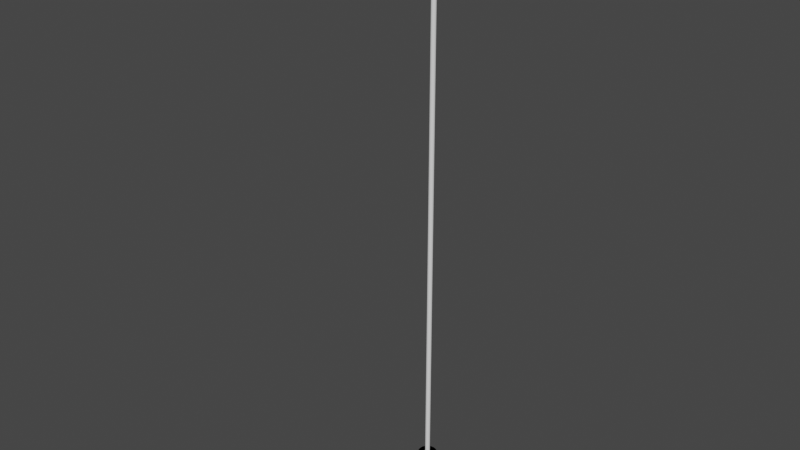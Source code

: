 # Source: pin.blend  (saved by Blender 2.82.7; exported with 4.5.12 LTS)
import bpy
from mathutils import Matrix  # noqa: F401  (used for matrix-valued properties, if any)

bpy.ops.wm.read_factory_settings(use_empty=True)
scene = bpy.context.scene
scene.name = 'Scene'

# ---- collections
col_collection = bpy.data.collections.new('Collection'); scene.collection.children.link(col_collection)

# ---- materials (node trees are filled in below, after node groups)
mat_pinmaterial = bpy.data.materials.new('PinMaterial')
mat_pinmaterial.use_transparent_shadow = False
mat_pinmaterial.diffuse_color = (0.8714, 0.8714, 0.8714, 1.0)
mat_flagmaterial = bpy.data.materials.new('FlagMaterial')
mat_flagmaterial.use_transparent_shadow = False
mat_flagmaterial.diffuse_color = (1.0, 0.0, 0.0, 1.0)
mat_flagmaterial.roughness = 0.95
mat_holematerial = bpy.data.materials.new('HoleMaterial')
mat_holematerial.use_transparent_shadow = False
mat_holematerial.use_raytrace_refraction = True
mat_holematerial.use_screen_refraction = True
mat_holematerial.thickness_mode = 'SLAB'
mat_holematerial.diffuse_color = (0.0, 0.0, 0.0, 1.0)
mat_holematerial.roughness = 1.0

# ---- material node trees
mat_pinmaterial.use_nodes = True; mat_pinmaterial.node_tree.nodes.clear()
_N = mat_pinmaterial.node_tree.nodes; _L = mat_pinmaterial.node_tree.links
n0 = _N.new('ShaderNodeOutputMaterial'); n0.name = 'Material Output'; n0.location = (300, 300)
n1 = _N.new('ShaderNodeBsdfPrincipled'); n1.name = 'Principled BSDF'; n1.location = (10, 300)
n1.distribution = 'GGX'
n1.subsurface_method = 'BURLEY'
n1.inputs[0].default_value = (0.8714, 0.8714, 0.8714, 1.0)
n1.inputs[3].default_value = 1.45
n1.inputs[27].default_value = (0.0, 0.0, 0.0, 1.0)
n1.inputs[28].default_value = 1.0
_L.new(n1.outputs[0], n0.inputs[0])
n0.is_active_output = True
mat_flagmaterial.use_nodes = True; mat_flagmaterial.node_tree.nodes.clear()
_N = mat_flagmaterial.node_tree.nodes; _L = mat_flagmaterial.node_tree.links
n0 = _N.new('ShaderNodeOutputMaterial'); n0.name = 'Material Output'; n0.location = (300, 300)
n1 = _N.new('ShaderNodeBsdfPrincipled'); n1.name = 'Principled BSDF'; n1.location = (10, 300)
n1.distribution = 'GGX'
n1.subsurface_method = 'BURLEY'
n1.inputs[0].default_value = (1.0, 0.0, 0.0, 1.0)
n1.inputs[2].default_value = 0.95
n1.inputs[3].default_value = 1.45
n1.inputs[27].default_value = (0.0, 0.0, 0.0, 1.0)
n1.inputs[28].default_value = 1.0
_L.new(n1.outputs[0], n0.inputs[0])
n0.is_active_output = True
mat_holematerial.use_nodes = True; mat_holematerial.node_tree.nodes.clear()
_N = mat_holematerial.node_tree.nodes; _L = mat_holematerial.node_tree.links
n0 = _N.new('ShaderNodeOutputMaterial'); n0.name = 'Material Output'; n0.location = (300, 300)
n1 = _N.new('ShaderNodeBsdfPrincipled'); n1.name = 'Principled BSDF'; n1.location = (10, 300)
n1.distribution = 'GGX'
n1.subsurface_method = 'BURLEY'
n1.inputs[0].default_value = (0.0, 0.0, 0.0, 1.0)
n1.inputs[2].default_value = 1.0
n1.inputs[3].default_value = 1.45
n1.inputs[13].default_value = 0.0
n1.inputs[27].default_value = (0.0, 0.0, 0.0, 1.0)
n1.inputs[28].default_value = 1.0
_L.new(n1.outputs[0], n0.inputs[0])
n0.is_active_output = True

# ---- world
world_world = bpy.data.worlds.new('World'); scene.world = world_world
world_world.use_nodes = True; world_world.node_tree.nodes.clear()
_N = world_world.node_tree.nodes; _L = world_world.node_tree.links
n0 = _N.new('ShaderNodeOutputWorld'); n0.name = 'World Output'; n0.location = (300, 300)
n1 = _N.new('ShaderNodeBackground'); n1.name = 'Background'; n1.location = (10, 300)
n1.inputs[0].default_value = (0.05088, 0.05088, 0.05088, 1.0)
_L.new(n1.outputs[0], n0.inputs[0])
n0.is_active_output = True
world_world.color = (0.05088, 0.05088, 0.05088)
world_world.use_sun_shadow = False
world_world.sun_shadow_jitter_overblur = 0.0

# ---- meshes
me_cylinder = bpy.data.meshes.new('Cylinder')
me_cylinder.from_pydata([(0.0, 1.0, -0.001628), (0.0, 1.0, 3.0), (0.1951, 0.9808, -0.001628), (0.1951, 0.9808, 3.0), (0.3827, 0.9239, -0.001628), (0.3827, 0.9239, 3.0), (0.5556, 0.8315, -0.001628), (0.5556, 0.8315, 3.0), (0.7071, 0.7071, -0.001628), (0.7071, 0.7071, 3.0), (0.8315, 0.5556, -0.001628), (0.8315, 0.5556, 3.0), (0.9239, 0.3827, -0.001628), (0.9239, 0.3827, 3.0), (0.9808, 0.1951, -0.001628), (0.9808, 0.1951, 3.0), (1.0, 7.55e-08, -0.001628), (1.0, 7.55e-08, 3.0), (0.9808, -0.1951, -0.001628), (0.9808, -0.1951, 3.0), (0.9239, -0.3827, -0.001628), (0.9239, -0.3827, 3.0), (0.8315, -0.5556, -0.001628), (0.8315, -0.5556, 3.0), (0.7071, -0.7071, -0.001628), (0.7071, -0.7071, 3.0), (0.5556, -0.8315, -0.001628), (0.5556, -0.8315, 3.0), (0.3827, -0.9239, -0.001628), (0.3827, -0.9239, 3.0), (0.1951, -0.9808, -0.001628), (0.1951, -0.9808, 3.0), (-3.258e-07, -1.0, -0.001628), (-3.258e-07, -1.0, 3.0), (-0.1951, -0.9808, -0.001628), (-0.1951, -0.9808, 3.0), (-0.3827, -0.9239, -0.001628), (-0.3827, -0.9239, 3.0), (-0.5556, -0.8315, -0.001628), (-0.5556, -0.8315, 3.0), (-0.7071, -0.7071, -0.001628), (-0.7071, -0.7071, 3.0), (-0.8315, -0.5556, -0.001628), (-0.8315, -0.5556, 3.0), (-0.9239, -0.3827, -0.001628), (-0.9239, -0.3827, 3.0), (-0.9808, -0.1951, -0.001628), (-0.9808, -0.1951, 3.0), (-1.0, 9.656e-07, -0.001628), (-1.0, 9.656e-07, 3.0), (-0.9808, 0.1951, -0.001628), (-0.9808, 0.1951, 3.0), (-0.9239, 0.3827, -0.001628), (-0.9239, 0.3827, 3.0), (-0.8315, 0.5556, -0.001628), (-0.8315, 0.5556, 3.0), (-0.7071, 0.7071, -0.001628), (-0.7071, 0.7071, 3.0), (-0.5556, 0.8315, -0.001628), (-0.5556, 0.8315, 3.0), (-0.3827, 0.9239, -0.001628), (-0.3827, 0.9239, 3.0), (-0.1951, 0.9808, -0.001628), (-0.1951, 0.9808, 3.0)], [], [(0, 1, 3, 2), (2, 3, 5, 4), (4, 5, 7, 6), (6, 7, 9, 8), (8, 9, 11, 10), (10, 11, 13, 12), (12, 13, 15, 14), (14, 15, 17, 16), (16, 17, 19, 18), (18, 19, 21, 20), (20, 21, 23, 22), (22, 23, 25, 24), (24, 25, 27, 26), (26, 27, 29, 28), (28, 29, 31, 30), (30, 31, 33, 32), (32, 33, 35, 34), (34, 35, 37, 36), (36, 37, 39, 38), (38, 39, 41, 40), (40, 41, 43, 42), (42, 43, 45, 44), (44, 45, 47, 46), (46, 47, 49, 48), (48, 49, 51, 50), (50, 51, 53, 52), (52, 53, 55, 54), (54, 55, 57, 56), (56, 57, 59, 58), (58, 59, 61, 60), (3, 1, 63, 61, 59, 57, 55, 53, 51, 49, 47, 45, 43, 41, 39, 37, 35, 33, 31, 29, 27, 25, 23, 21, 19, 17, 15, 13, 11, 9, 7, 5), (60, 61, 63, 62), (62, 63, 1, 0), (0, 2, 4, 6, 8, 10, 12, 14, 16, 18, 20, 22, 24, 26, 28, 30, 32, 34, 36, 38, 40, 42, 44, 46, 48, 50, 52, 54, 56, 58, 60, 62)])
_uv = me_cylinder.uv_layers.new(name='UVMap')
_uv.uv.foreach_set('vector', [1.0, 0.5, 1.0, 1.0, 0.9688, 1.0, 0.9688, 0.5, 0.9688, 0.5, 0.9688, 1.0, 0.9375, 1.0, 0.9375, 0.5, 0.9375, 0.5, 0.9375, 1.0, 0.9062, 1.0, 0.9062, 0.5, 0.9062, 0.5, 0.9062, 1.0, 0.875, 1.0, 0.875, 0.5, 0.875, 0.5, 0.875, 1.0, 0.8438, 1.0, 0.8438, 0.5, 0.8438, 0.5, 0.8438, 1.0, 0.8125, 1.0, 0.8125, 0.5, 0.8125, 0.5, 0.8125, 1.0, 0.7812, 1.0, 0.7812, 0.5, 0.7812, 0.5, 0.7812, 1.0, 0.75, 1.0, 0.75, 0.5, 0.75, 0.5, 0.75, 1.0, 0.7188, 1.0, 0.7188, 0.5, 0.7188, 0.5, 0.7188, 1.0, 0.6875, 1.0, 0.6875, 0.5, 0.6875, 0.5, 0.6875, 1.0, 0.6562, 1.0, 0.6562, 0.5, 0.6562, 0.5, 0.6562, 1.0, 0.625, 1.0, 0.625, 0.5, 0.625, 0.5, 0.625, 1.0, 0.5938, 1.0, 0.5938, 0.5, 0.5938, 0.5, 0.5938, 1.0, 0.5625, 1.0, 0.5625, 0.5, 0.5625, 0.5, 0.5625, 1.0, 0.5312, 1.0, 0.5312, 0.5, 0.5312, 0.5, 0.5312, 1.0, 0.5, 1.0, 0.5, 0.5, 0.5, 0.5, 0.5, 1.0, 0.4688, 1.0, 0.4688, 0.5, 0.4688, 0.5, 0.4688, 1.0, 0.4375, 1.0, 0.4375, 0.5, 0.4375, 0.5, 0.4375, 1.0, 0.4062, 1.0, 0.4062, 0.5, 0.4062, 0.5, 0.4062, 1.0, 0.375, 1.0, 0.375, 0.5, 0.375, 0.5, 0.375, 1.0, 0.3438, 1.0, 0.3438, 0.5, 0.3438, 0.5, 0.3438, 1.0, 0.3125, 1.0, 0.3125, 0.5, 0.3125, 0.5, 0.3125, 1.0, 0.2812, 1.0, 0.2812, 0.5, 0.2812, 0.5, 0.2812, 1.0, 0.25, 1.0, 0.25, 0.5, 0.25, 0.5, 0.25, 1.0, 0.2188, 1.0, 0.2188, 0.5, 0.2188, 0.5, 0.2188, 1.0, 0.1875, 1.0, 0.1875, 0.5, 0.1875, 0.5, 0.1875, 1.0, 0.1562, 1.0, 0.1562, 0.5, 0.1562, 0.5, 0.1562, 1.0, 0.125, 1.0, 0.125, 0.5, 0.125, 0.5, 0.125, 1.0, 0.09375, 1.0, 0.09375, 0.5, 0.09375, 0.5, 0.09375, 1.0, 0.0625, 1.0, 0.0625, 0.5, 0.2968, 0.4854, 0.25, 0.49, 0.2032, 0.4854, 0.1582, 0.4717, 0.1167, 0.4496, 0.08029, 0.4197, 0.05045, 0.3833, 0.02827, 0.3418, 0.01461, 0.2968, 0.01, 0.25, 0.01461, 0.2032, 0.02827, 0.1582, 0.05045, 0.1167, 0.08029, 0.08029, 0.1167, 0.05045, 0.1582, 0.02827, 0.2032, 0.01461, 0.25, 0.01, 0.2968, 0.01461, 0.3418, 0.02827, 0.3833, 0.05045, 0.4197, 0.08029, 0.4496, 0.1167, 0.4717, 0.1582, 0.4854, 0.2032, 0.49, 0.25, 0.4854, 0.2968, 0.4717, 0.3418, 0.4496, 0.3833, 0.4197, 0.4197, 0.3833, 0.4496, 0.3418, 0.4717, 0.0625, 0.5, 0.0625, 1.0, 0.03125, 1.0, 0.03125, 0.5, 0.03125, 0.5, 0.03125, 1.0, 0.0, 1.0, 0.0, 0.5, 0.75, 0.49, 0.7968, 0.4854, 0.8418, 0.4717, 0.8833, 0.4496, 0.9197, 0.4197, 0.9496, 0.3833, 0.9717, 0.3418, 0.9854, 0.2968, 0.99, 0.25, 0.9854, 0.2032, 0.9717, 0.1582, 0.9496, 0.1167, 0.9197, 0.08029, 0.8833, 0.05045, 0.8418, 0.02827, 0.7968, 0.01461, 0.75, 0.01, 0.7032, 0.01461, 0.6582, 0.02827, 0.6167, 0.05045, 0.5803, 0.08029, 0.5504, 0.1167, 0.5283, 0.1582, 0.5146, 0.2032, 0.51, 0.25, 0.5146, 0.2968, 0.5283, 0.3418, 0.5504, 0.3833, 0.5803, 0.4197, 0.6167, 0.4496, 0.6582, 0.4717, 0.7032, 0.4854])
me_cylinder.materials.append(mat_pinmaterial)
me_cylinder.use_remesh_fix_poles = True
me_cylinder.use_remesh_preserve_attributes = False
me_cylinder.use_mirror_vertex_groups = False
me_cylinder.update()
me_plane = bpy.data.meshes.new('Plane')
me_plane.from_pydata([(-1.0, -1.0, 0.0), (1.0, -1.0, 0.0), (-1.0, 1.0, 0.0), (1.0, 1.0, 0.0)], [], [(0, 1, 3, 2)])
_uv = me_plane.uv_layers.new(name='UVMap')
_uv.uv.foreach_set('vector', [0.0, 0.0, 1.0, 0.0, 1.0, 1.0, 0.0, 1.0])
me_plane.materials.append(mat_flagmaterial)
me_plane.use_remesh_fix_poles = True
me_plane.use_remesh_preserve_attributes = False
me_plane.use_mirror_vertex_groups = False
me_plane.update()
me_cylinder_001 = bpy.data.meshes.new('Cylinder.001')
me_cylinder_001.from_pydata([(0.0, 1.0, -1.0), (0.0, 1.0, 1.0), (0.1951, 0.9808, -1.0), (0.1951, 0.9808, 1.0), (0.3827, 0.9239, -1.0), (0.3827, 0.9239, 1.0), (0.5556, 0.8315, -1.0), (0.5556, 0.8315, 1.0), (0.7071, 0.7071, -1.0), (0.7071, 0.7071, 1.0), (0.8315, 0.5556, -1.0), (0.8315, 0.5556, 1.0), (0.9239, 0.3827, -1.0), (0.9239, 0.3827, 1.0), (0.9808, 0.1951, -1.0), (0.9808, 0.1951, 1.0), (1.0, 7.55e-08, -1.0), (1.0, 7.55e-08, 1.0), (0.9808, -0.1951, -1.0), (0.9808, -0.1951, 1.0), (0.9239, -0.3827, -1.0), (0.9239, -0.3827, 1.0), (0.8315, -0.5556, -1.0), (0.8315, -0.5556, 1.0), (0.7071, -0.7071, -1.0), (0.7071, -0.7071, 1.0), (0.5556, -0.8315, -1.0), (0.5556, -0.8315, 1.0), (0.3827, -0.9239, -1.0), (0.3827, -0.9239, 1.0), (0.1951, -0.9808, -1.0), (0.1951, -0.9808, 1.0), (-3.258e-07, -1.0, -1.0), (-3.258e-07, -1.0, 1.0), (-0.1951, -0.9808, -1.0), (-0.1951, -0.9808, 1.0), (-0.3827, -0.9239, -1.0), (-0.3827, -0.9239, 1.0), (-0.5556, -0.8315, -1.0), (-0.5556, -0.8315, 1.0), (-0.7071, -0.7071, -1.0), (-0.7071, -0.7071, 1.0), (-0.8315, -0.5556, -1.0), (-0.8315, -0.5556, 1.0), (-0.9239, -0.3827, -1.0), (-0.9239, -0.3827, 1.0), (-0.9808, -0.1951, -1.0), (-0.9808, -0.1951, 1.0), (-1.0, 9.656e-07, -1.0), (-1.0, 9.656e-07, 1.0), (-0.9808, 0.1951, -1.0), (-0.9808, 0.1951, 1.0), (-0.9239, 0.3827, -1.0), (-0.9239, 0.3827, 1.0), (-0.8315, 0.5556, -1.0), (-0.8315, 0.5556, 1.0), (-0.7071, 0.7071, -1.0), (-0.7071, 0.7071, 1.0), (-0.5556, 0.8315, -1.0), (-0.5556, 0.8315, 1.0), (-0.3827, 0.9239, -1.0), (-0.3827, 0.9239, 1.0), (-0.1951, 0.9808, -1.0), (-0.1951, 0.9808, 1.0)], [], [(0, 1, 3, 2), (2, 3, 5, 4), (4, 5, 7, 6), (6, 7, 9, 8), (8, 9, 11, 10), (10, 11, 13, 12), (12, 13, 15, 14), (14, 15, 17, 16), (16, 17, 19, 18), (18, 19, 21, 20), (20, 21, 23, 22), (22, 23, 25, 24), (24, 25, 27, 26), (26, 27, 29, 28), (28, 29, 31, 30), (30, 31, 33, 32), (32, 33, 35, 34), (34, 35, 37, 36), (36, 37, 39, 38), (38, 39, 41, 40), (40, 41, 43, 42), (42, 43, 45, 44), (44, 45, 47, 46), (46, 47, 49, 48), (48, 49, 51, 50), (50, 51, 53, 52), (52, 53, 55, 54), (54, 55, 57, 56), (56, 57, 59, 58), (58, 59, 61, 60), (3, 1, 63, 61, 59, 57, 55, 53, 51, 49, 47, 45, 43, 41, 39, 37, 35, 33, 31, 29, 27, 25, 23, 21, 19, 17, 15, 13, 11, 9, 7, 5), (60, 61, 63, 62), (62, 63, 1, 0), (0, 2, 4, 6, 8, 10, 12, 14, 16, 18, 20, 22, 24, 26, 28, 30, 32, 34, 36, 38, 40, 42, 44, 46, 48, 50, 52, 54, 56, 58, 60, 62)])
_uv = me_cylinder_001.uv_layers.new(name='UVMap')
_uv.uv.foreach_set('vector', [1.0, 0.5, 1.0, 1.0, 0.9688, 1.0, 0.9688, 0.5, 0.9688, 0.5, 0.9688, 1.0, 0.9375, 1.0, 0.9375, 0.5, 0.9375, 0.5, 0.9375, 1.0, 0.9062, 1.0, 0.9062, 0.5, 0.9062, 0.5, 0.9062, 1.0, 0.875, 1.0, 0.875, 0.5, 0.875, 0.5, 0.875, 1.0, 0.8438, 1.0, 0.8438, 0.5, 0.8438, 0.5, 0.8438, 1.0, 0.8125, 1.0, 0.8125, 0.5, 0.8125, 0.5, 0.8125, 1.0, 0.7812, 1.0, 0.7812, 0.5, 0.7812, 0.5, 0.7812, 1.0, 0.75, 1.0, 0.75, 0.5, 0.75, 0.5, 0.75, 1.0, 0.7188, 1.0, 0.7188, 0.5, 0.7188, 0.5, 0.7188, 1.0, 0.6875, 1.0, 0.6875, 0.5, 0.6875, 0.5, 0.6875, 1.0, 0.6562, 1.0, 0.6562, 0.5, 0.6562, 0.5, 0.6562, 1.0, 0.625, 1.0, 0.625, 0.5, 0.625, 0.5, 0.625, 1.0, 0.5938, 1.0, 0.5938, 0.5, 0.5938, 0.5, 0.5938, 1.0, 0.5625, 1.0, 0.5625, 0.5, 0.5625, 0.5, 0.5625, 1.0, 0.5312, 1.0, 0.5312, 0.5, 0.5312, 0.5, 0.5312, 1.0, 0.5, 1.0, 0.5, 0.5, 0.5, 0.5, 0.5, 1.0, 0.4688, 1.0, 0.4688, 0.5, 0.4688, 0.5, 0.4688, 1.0, 0.4375, 1.0, 0.4375, 0.5, 0.4375, 0.5, 0.4375, 1.0, 0.4062, 1.0, 0.4062, 0.5, 0.4062, 0.5, 0.4062, 1.0, 0.375, 1.0, 0.375, 0.5, 0.375, 0.5, 0.375, 1.0, 0.3438, 1.0, 0.3438, 0.5, 0.3438, 0.5, 0.3438, 1.0, 0.3125, 1.0, 0.3125, 0.5, 0.3125, 0.5, 0.3125, 1.0, 0.2812, 1.0, 0.2812, 0.5, 0.2812, 0.5, 0.2812, 1.0, 0.25, 1.0, 0.25, 0.5, 0.25, 0.5, 0.25, 1.0, 0.2188, 1.0, 0.2188, 0.5, 0.2188, 0.5, 0.2188, 1.0, 0.1875, 1.0, 0.1875, 0.5, 0.1875, 0.5, 0.1875, 1.0, 0.1562, 1.0, 0.1562, 0.5, 0.1562, 0.5, 0.1562, 1.0, 0.125, 1.0, 0.125, 0.5, 0.125, 0.5, 0.125, 1.0, 0.09375, 1.0, 0.09375, 0.5, 0.09375, 0.5, 0.09375, 1.0, 0.0625, 1.0, 0.0625, 0.5, 0.2968, 0.4854, 0.25, 0.49, 0.2032, 0.4854, 0.1582, 0.4717, 0.1167, 0.4496, 0.08029, 0.4197, 0.05045, 0.3833, 0.02827, 0.3418, 0.01461, 0.2968, 0.01, 0.25, 0.01461, 0.2032, 0.02827, 0.1582, 0.05045, 0.1167, 0.08029, 0.08029, 0.1167, 0.05045, 0.1582, 0.02827, 0.2032, 0.01461, 0.25, 0.01, 0.2968, 0.01461, 0.3418, 0.02827, 0.3833, 0.05045, 0.4197, 0.08029, 0.4496, 0.1167, 0.4717, 0.1582, 0.4854, 0.2032, 0.49, 0.25, 0.4854, 0.2968, 0.4717, 0.3418, 0.4496, 0.3833, 0.4197, 0.4197, 0.3833, 0.4496, 0.3418, 0.4717, 0.0625, 0.5, 0.0625, 1.0, 0.03125, 1.0, 0.03125, 0.5, 0.03125, 0.5, 0.03125, 1.0, 0.0, 1.0, 0.0, 0.5, 0.75, 0.49, 0.7968, 0.4854, 0.8418, 0.4717, 0.8833, 0.4496, 0.9197, 0.4197, 0.9496, 0.3833, 0.9717, 0.3418, 0.9854, 0.2968, 0.99, 0.25, 0.9854, 0.2032, 0.9717, 0.1582, 0.9496, 0.1167, 0.9197, 0.08029, 0.8833, 0.05045, 0.8418, 0.02827, 0.7968, 0.01461, 0.75, 0.01, 0.7032, 0.01461, 0.6582, 0.02827, 0.6167, 0.05045, 0.5803, 0.08029, 0.5504, 0.1167, 0.5283, 0.1582, 0.5146, 0.2032, 0.51, 0.25, 0.5146, 0.2968, 0.5283, 0.3418, 0.5504, 0.3833, 0.5803, 0.4197, 0.6167, 0.4496, 0.6582, 0.4717, 0.7032, 0.4854])
me_cylinder_001.materials.append(mat_holematerial)
me_cylinder_001.use_remesh_fix_poles = True
me_cylinder_001.use_remesh_preserve_attributes = False
me_cylinder_001.use_mirror_vertex_groups = False
me_cylinder_001.update()

# ---- objects
ob_pin = bpy.data.objects.new('Pin', me_cylinder)
ob_flag = bpy.data.objects.new('Flag', me_plane)
ob_hole = bpy.data.objects.new('Hole', me_cylinder_001)

# ---- transforms, parenting, visibility, modifiers, constraints
ob_pin.location = (0.0, 0.0, 0.0)
ob_pin.scale = (0.0125, 0.0125, 0.9993)
ob_pin.lineart.crease_threshold = 0.0
ob_flag.location = (0.0, -0.254, 2.822)
ob_flag.rotation_euler = (0.0, 1.571, 0.0)
ob_flag.scale = (0.178, 0.254, 1.0)
ob_flag.lineart.crease_threshold = 0.0
ob_hole.location = (0.0, 0.0, -0.049)
ob_hole.scale = (0.05, 0.05, 0.05)
ob_hole.lineart.crease_threshold = 0.0

# ---- collection membership
col_collection.objects.link(ob_pin)
col_collection.objects.link(ob_flag)
col_collection.objects.link(ob_hole)

# ---- scene / render settings (as saved in the file)
scene.frame_start = 1; scene.frame_end = 250; scene.frame_set(1)
scene.render.engine = 'BLENDER_EEVEE_NEXT'
scene.cycles.use_denoising = False
scene.cycles.samples = 128
scene.cycles.sampling_pattern = 'TABULATED_SOBOL'
scene.cycles.use_adaptive_sampling = False
scene.cycles.use_light_tree = False
scene.view_settings.view_transform = 'Filmic'
bpy.context.view_layer.update()

# ---- added for rendering (the .blend has no active camera and no usable light): camera, sun
cam_auto = bpy.data.cameras.new('AutoCamera')
cam_auto.lens = 50.0
cam_auto.sensor_width = 36.0
cam_auto.clip_end = 1000.0
ob_auto_camera = bpy.data.objects.new('AutoCamera', cam_auto)
scene.collection.objects.link(ob_auto_camera)
ob_auto_camera.location = (2.91485, -3.72682, 3.78238)
ob_auto_camera.rotation_euler = (1.09748, -7.21219e-08, 0.694738)
scene.camera = ob_auto_camera
light_auto_sun = bpy.data.lights.new('AutoSun', 'SUN')
light_auto_sun.energy = 3.0
light_auto_sun.angle = 0.0523599
ob_auto_sun = bpy.data.objects.new('AutoSun', light_auto_sun)
scene.collection.objects.link(ob_auto_sun)
ob_auto_sun.rotation_euler = (0.872665, 0.174533, 0.523599)
bpy.context.view_layer.update()
